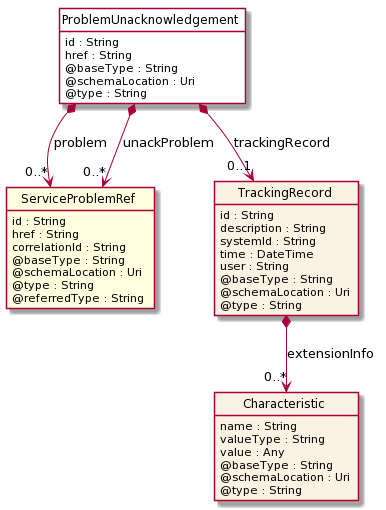

The diagram above was rendered by PlantUML. Its source (embedded in the PNG):
@startuml
hide circle
hide methods
hide stereotype
show <<Enumeration>> stereotype
skinparam class {
   BackgroundColor<<Enumeration>> #E6F5F7
   BackgroundColor<<Ref>> #FFFFE0
   BackgroundColor<<Pivot>> #FFFFFFF
   BackgroundColor #FCF2E3
}

class ProblemUnacknowledgement <<Pivot>> {
    id : String
    href : String
    @baseType : String
    @schemaLocation : Uri
    @type : String
}

class ServiceProblemRef <<Ref>> {
    id : String
    href : String
    correlationId : String
    @baseType : String
    @schemaLocation : Uri
    @type : String
    @referredType : String
}

class TrackingRecord {
    id : String
    description : String
    systemId : String
    time : DateTime
    user : String
    @baseType : String
    @schemaLocation : Uri
    @type : String
}

class Characteristic {
    name : String
    valueType : String
    value : Any
    @baseType : String
    @schemaLocation : Uri
    @type : String
}


ProblemUnacknowledgement *-->  "0..1" TrackingRecord : trackingRecord
ProblemUnacknowledgement *-->  "0..*" ServiceProblemRef : problem
ProblemUnacknowledgement *-->  "0..*" ServiceProblemRef : unackProblem


TrackingRecord *-->  "0..*" Characteristic : extensionInfo

@enduml